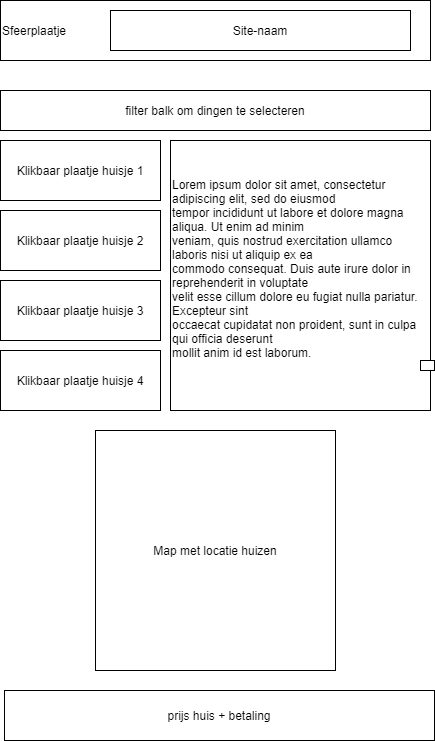

The diagram above was exported from draw.io. Its source (the exported page's mxGraphModel, read from the mxfile embedded in the PNG):
<mxGraphModel dx="1120" dy="792" grid="1" gridSize="10" guides="1" tooltips="1" connect="1" arrows="1" fold="1" page="1" pageScale="1" pageWidth="827" pageHeight="1169" math="0" shadow="0">
  <root>
    <mxCell id="0" />
    <mxCell id="1" parent="0" />
    <mxCell id="2" value="&lt;p style=&quot;line-height: 190%&quot;&gt;Sfeerplaatje&lt;/p&gt;" style="whiteSpace=wrap;html=1;align=left;" parent="1" vertex="1">
      <mxGeometry x="40" y="40" width="430" height="60" as="geometry" />
    </mxCell>
    <mxCell id="3" value="Site-naam" style="whiteSpace=wrap;html=1;" parent="1" vertex="1">
      <mxGeometry x="150" y="50" width="300" height="40" as="geometry" />
    </mxCell>
    <mxCell id="4" value="Klikbaar plaatje huisje 1" style="whiteSpace=wrap;html=1;" parent="1" vertex="1">
      <mxGeometry x="40" y="180" width="160" height="60" as="geometry" />
    </mxCell>
    <mxCell id="7" value="Klikbaar plaatje huisje 4" style="whiteSpace=wrap;html=1;" parent="1" vertex="1">
      <mxGeometry x="40" y="390" width="160" height="60" as="geometry" />
    </mxCell>
    <mxCell id="8" value="Klikbaar plaatje huisje 3" style="whiteSpace=wrap;html=1;" parent="1" vertex="1">
      <mxGeometry x="40" y="320" width="160" height="60" as="geometry" />
    </mxCell>
    <mxCell id="9" value="Klikbaar plaatje huisje 2" style="whiteSpace=wrap;html=1;" parent="1" vertex="1">
      <mxGeometry x="40" y="250" width="160" height="60" as="geometry" />
    </mxCell>
    <mxCell id="10" value="&#10;Lorem ipsum dolor sit amet, consectetur adipiscing elit, sed do eiusmod &#10;tempor incididunt ut labore et dolore magna aliqua. Ut enim ad minim &#10;veniam, quis nostrud exercitation ullamco laboris nisi ut aliquip ex ea &#10;commodo consequat. Duis aute irure dolor in reprehenderit in voluptate &#10;velit esse cillum dolore eu fugiat nulla pariatur. Excepteur sint &#10;occaecat cupidatat non proident, sunt in culpa qui officia deserunt &#10;mollit anim id est laborum.&#10;&#10;" style="whiteSpace=wrap;html=1;align=left;" parent="1" vertex="1">
      <mxGeometry x="210" y="180" width="260" height="270" as="geometry" />
    </mxCell>
    <mxCell id="12" value="" style="whiteSpace=wrap;html=1;strokeColor=#000000;" parent="1" vertex="1">
      <mxGeometry x="460" y="400" width="14" height="10" as="geometry" />
    </mxCell>
    <mxCell id="13" value="filter balk om dingen te selecteren" style="rounded=0;whiteSpace=wrap;html=1;" vertex="1" parent="1">
      <mxGeometry x="40" y="130" width="430" height="40" as="geometry" />
    </mxCell>
    <mxCell id="16" value="prijs huis + betaling" style="rounded=0;whiteSpace=wrap;html=1;" vertex="1" parent="1">
      <mxGeometry x="44" y="730" width="430" height="50" as="geometry" />
    </mxCell>
    <mxCell id="17" value="Map met locatie huizen" style="whiteSpace=wrap;html=1;aspect=fixed;" vertex="1" parent="1">
      <mxGeometry x="135" y="470" width="240" height="240" as="geometry" />
    </mxCell>
  </root>
</mxGraphModel>